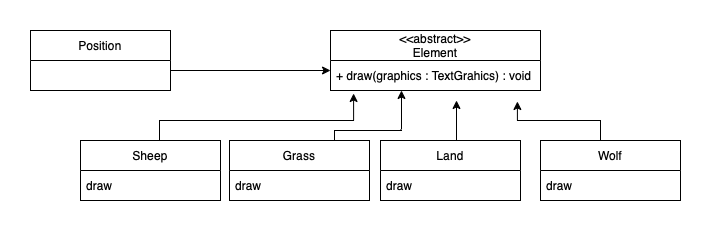

The diagram above was exported from draw.io. Its source (the exported page's mxGraphModel, read from the mxfile embedded in the PNG):
<mxGraphModel dx="658" dy="400" grid="1" gridSize="10" guides="1" tooltips="1" connect="1" arrows="1" fold="1" page="1" pageScale="1" pageWidth="827" pageHeight="1169" math="0" shadow="0">
  <root>
    <mxCell id="0" />
    <mxCell id="1" parent="0" />
    <mxCell id="b3JagoJ9tTL_bPjSa2po-35" value="" style="edgeStyle=orthogonalEdgeStyle;rounded=0;orthogonalLoop=1;jettySize=auto;html=1;fontFamily=Helvetica;fontSize=12;fontColor=default;entryX=0.11;entryY=1.1;entryDx=0;entryDy=0;entryPerimeter=0;" edge="1" parent="1" source="b3JagoJ9tTL_bPjSa2po-36" target="b3JagoJ9tTL_bPjSa2po-42">
      <mxGeometry relative="1" as="geometry">
        <mxPoint x="544.79" y="500.9899999999998" as="targetPoint" />
        <Array as="points">
          <mxPoint x="269" y="520" />
          <mxPoint x="463" y="520" />
        </Array>
      </mxGeometry>
    </mxCell>
    <mxCell id="b3JagoJ9tTL_bPjSa2po-36" value="Sheep" style="swimlane;fontStyle=0;childLayout=stackLayout;horizontal=1;startSize=30;horizontalStack=0;resizeParent=1;resizeParentMax=0;resizeLast=0;collapsible=1;marginBottom=0;" vertex="1" parent="1">
      <mxGeometry x="190" y="540" width="140" height="60" as="geometry" />
    </mxCell>
    <mxCell id="b3JagoJ9tTL_bPjSa2po-37" value="draw" style="text;strokeColor=none;fillColor=none;align=left;verticalAlign=middle;spacingLeft=4;spacingRight=4;overflow=hidden;points=[[0,0.5],[1,0.5]];portConstraint=eastwest;rotatable=0;" vertex="1" parent="b3JagoJ9tTL_bPjSa2po-36">
      <mxGeometry y="30" width="140" height="30" as="geometry" />
    </mxCell>
    <mxCell id="b3JagoJ9tTL_bPjSa2po-38" value="" style="edgeStyle=orthogonalEdgeStyle;rounded=0;orthogonalLoop=1;jettySize=auto;html=1;fontFamily=Helvetica;fontSize=12;fontColor=default;entryX=0.89;entryY=1.033;entryDx=0;entryDy=0;entryPerimeter=0;" edge="1" parent="1" source="b3JagoJ9tTL_bPjSa2po-39">
      <mxGeometry relative="1" as="geometry">
        <mxPoint x="626.9000000000001" y="500.9899999999998" as="targetPoint" />
        <Array as="points">
          <mxPoint x="710" y="520" />
          <mxPoint x="627" y="520" />
        </Array>
      </mxGeometry>
    </mxCell>
    <mxCell id="b3JagoJ9tTL_bPjSa2po-39" value="Wolf" style="swimlane;fontStyle=0;childLayout=stackLayout;horizontal=1;startSize=30;horizontalStack=0;resizeParent=1;resizeParentMax=0;resizeLast=0;collapsible=1;marginBottom=0;" vertex="1" parent="1">
      <mxGeometry x="650" y="540" width="140" height="60" as="geometry" />
    </mxCell>
    <mxCell id="b3JagoJ9tTL_bPjSa2po-40" value="draw" style="text;strokeColor=none;fillColor=none;align=left;verticalAlign=middle;spacingLeft=4;spacingRight=4;overflow=hidden;points=[[0,0.5],[1,0.5]];portConstraint=eastwest;rotatable=0;" vertex="1" parent="b3JagoJ9tTL_bPjSa2po-39">
      <mxGeometry y="30" width="140" height="30" as="geometry" />
    </mxCell>
    <mxCell id="b3JagoJ9tTL_bPjSa2po-41" value="&lt;&lt;abstract&gt;&gt;&#10;Element" style="swimlane;fontStyle=0;childLayout=stackLayout;horizontal=1;startSize=30;horizontalStack=0;resizeParent=1;resizeParentMax=0;resizeLast=0;collapsible=1;marginBottom=0;" vertex="1" parent="1">
      <mxGeometry x="440" y="430" width="210" height="60" as="geometry" />
    </mxCell>
    <mxCell id="b3JagoJ9tTL_bPjSa2po-42" value="+ draw(graphics : TextGrahics) : void" style="text;strokeColor=none;fillColor=none;align=left;verticalAlign=middle;spacingLeft=4;spacingRight=4;overflow=hidden;points=[[0,0.5],[1,0.5]];portConstraint=eastwest;rotatable=0;" vertex="1" parent="b3JagoJ9tTL_bPjSa2po-41">
      <mxGeometry y="30" width="210" height="30" as="geometry" />
    </mxCell>
    <mxCell id="b3JagoJ9tTL_bPjSa2po-43" value="" style="edgeStyle=orthogonalEdgeStyle;rounded=0;orthogonalLoop=1;jettySize=auto;html=1;fontFamily=Helvetica;fontSize=12;fontColor=default;" edge="1" parent="1" source="b3JagoJ9tTL_bPjSa2po-44">
      <mxGeometry relative="1" as="geometry">
        <Array as="points">
          <mxPoint x="566" y="520" />
          <mxPoint x="566" y="520" />
        </Array>
        <mxPoint x="566" y="500" as="targetPoint" />
      </mxGeometry>
    </mxCell>
    <mxCell id="b3JagoJ9tTL_bPjSa2po-44" value="Land" style="swimlane;fontStyle=0;childLayout=stackLayout;horizontal=1;startSize=30;horizontalStack=0;resizeParent=1;resizeParentMax=0;resizeLast=0;collapsible=1;marginBottom=0;" vertex="1" parent="1">
      <mxGeometry x="490" y="540" width="140" height="60" as="geometry" />
    </mxCell>
    <mxCell id="b3JagoJ9tTL_bPjSa2po-45" value="draw" style="text;strokeColor=none;fillColor=none;align=left;verticalAlign=middle;spacingLeft=4;spacingRight=4;overflow=hidden;points=[[0,0.5],[1,0.5]];portConstraint=eastwest;rotatable=0;" vertex="1" parent="b3JagoJ9tTL_bPjSa2po-44">
      <mxGeometry y="30" width="140" height="30" as="geometry" />
    </mxCell>
    <mxCell id="b3JagoJ9tTL_bPjSa2po-46" value="" style="edgeStyle=orthogonalEdgeStyle;rounded=0;orthogonalLoop=1;jettySize=auto;html=1;fontFamily=Helvetica;fontSize=12;fontColor=default;" edge="1" parent="1" source="b3JagoJ9tTL_bPjSa2po-47">
      <mxGeometry relative="1" as="geometry">
        <mxPoint x="440" y="470" as="targetPoint" />
        <Array as="points">
          <mxPoint x="400" y="470" />
          <mxPoint x="400" y="470" />
        </Array>
      </mxGeometry>
    </mxCell>
    <mxCell id="b3JagoJ9tTL_bPjSa2po-47" value="Position" style="swimlane;fontStyle=0;childLayout=stackLayout;horizontal=1;startSize=30;horizontalStack=0;resizeParent=1;resizeParentMax=0;resizeLast=0;collapsible=1;marginBottom=0;" vertex="1" parent="1">
      <mxGeometry x="140" y="430" width="140" height="60" as="geometry" />
    </mxCell>
    <mxCell id="b3JagoJ9tTL_bPjSa2po-48" value="Grass" style="swimlane;fontStyle=0;childLayout=stackLayout;horizontal=1;startSize=30;horizontalStack=0;resizeParent=1;resizeParentMax=0;resizeLast=0;collapsible=1;marginBottom=0;" vertex="1" parent="1">
      <mxGeometry x="339" y="540" width="140" height="60" as="geometry" />
    </mxCell>
    <mxCell id="b3JagoJ9tTL_bPjSa2po-49" value="draw" style="text;strokeColor=none;fillColor=none;align=left;verticalAlign=middle;spacingLeft=4;spacingRight=4;overflow=hidden;points=[[0,0.5],[1,0.5]];portConstraint=eastwest;rotatable=0;" vertex="1" parent="b3JagoJ9tTL_bPjSa2po-48">
      <mxGeometry y="30" width="140" height="30" as="geometry" />
    </mxCell>
    <mxCell id="b3JagoJ9tTL_bPjSa2po-50" value="" style="edgeStyle=orthogonalEdgeStyle;rounded=0;orthogonalLoop=1;jettySize=auto;html=1;fontFamily=Helvetica;fontSize=12;fontColor=default;entryX=0.338;entryY=1;entryDx=0;entryDy=0;entryPerimeter=0;exitX=0.75;exitY=0;exitDx=0;exitDy=0;" edge="1" parent="1" source="b3JagoJ9tTL_bPjSa2po-48" target="b3JagoJ9tTL_bPjSa2po-42">
      <mxGeometry relative="1" as="geometry">
        <Array as="points">
          <mxPoint x="444" y="530" />
          <mxPoint x="511" y="530" />
        </Array>
        <mxPoint x="576" y="550" as="sourcePoint" />
        <mxPoint x="576" y="510" as="targetPoint" />
      </mxGeometry>
    </mxCell>
  </root>
</mxGraphModel>